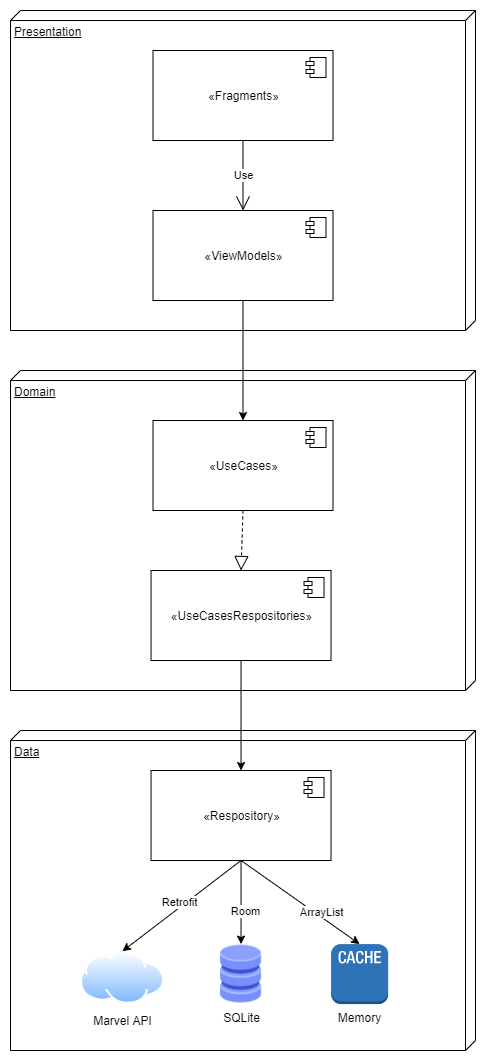

The diagram above was exported from draw.io. Its source (the exported page's mxGraphModel, read from the mxfile embedded in the PNG):
<mxGraphModel dx="1662" dy="762" grid="1" gridSize="10" guides="1" tooltips="1" connect="1" arrows="1" fold="1" page="1" pageScale="1" pageWidth="827" pageHeight="1169" math="0" shadow="0">
  <root>
    <mxCell id="0" />
    <mxCell id="1" parent="0" />
    <mxCell id="06S-L-hXKfyBVcENN06T-10" value="Domain" style="verticalAlign=top;align=left;spacingTop=8;spacingLeft=2;spacingRight=12;shape=cube;size=10;direction=south;fontStyle=4;html=1;" vertex="1" parent="1">
      <mxGeometry x="240" y="400" width="465" height="320" as="geometry" />
    </mxCell>
    <mxCell id="06S-L-hXKfyBVcENN06T-9" value="Presentation" style="verticalAlign=top;align=left;spacingTop=8;spacingLeft=2;spacingRight=12;shape=cube;size=10;direction=south;fontStyle=4;html=1;" vertex="1" parent="1">
      <mxGeometry x="240" y="40" width="465" height="320" as="geometry" />
    </mxCell>
    <mxCell id="06S-L-hXKfyBVcENN06T-1" value="«Fragments»&lt;br&gt;" style="html=1;dropTarget=0;" vertex="1" parent="1">
      <mxGeometry x="382.5" y="80" width="180" height="90" as="geometry" />
    </mxCell>
    <mxCell id="06S-L-hXKfyBVcENN06T-2" value="" style="shape=module;jettyWidth=8;jettyHeight=4;" vertex="1" parent="06S-L-hXKfyBVcENN06T-1">
      <mxGeometry x="1" width="20" height="20" relative="1" as="geometry">
        <mxPoint x="-27" y="7" as="offset" />
      </mxGeometry>
    </mxCell>
    <mxCell id="06S-L-hXKfyBVcENN06T-24" style="edgeStyle=orthogonalEdgeStyle;rounded=0;orthogonalLoop=1;jettySize=auto;html=1;" edge="1" parent="1" source="06S-L-hXKfyBVcENN06T-3" target="06S-L-hXKfyBVcENN06T-5">
      <mxGeometry relative="1" as="geometry" />
    </mxCell>
    <mxCell id="06S-L-hXKfyBVcENN06T-3" value="«ViewModels»" style="html=1;dropTarget=0;" vertex="1" parent="1">
      <mxGeometry x="382.5" y="240" width="180" height="90" as="geometry" />
    </mxCell>
    <mxCell id="06S-L-hXKfyBVcENN06T-4" value="" style="shape=module;jettyWidth=8;jettyHeight=4;" vertex="1" parent="06S-L-hXKfyBVcENN06T-3">
      <mxGeometry x="1" width="20" height="20" relative="1" as="geometry">
        <mxPoint x="-27" y="7" as="offset" />
      </mxGeometry>
    </mxCell>
    <mxCell id="06S-L-hXKfyBVcENN06T-5" value="«UseCases»" style="html=1;dropTarget=0;" vertex="1" parent="1">
      <mxGeometry x="382.5" y="450" width="180" height="90" as="geometry" />
    </mxCell>
    <mxCell id="06S-L-hXKfyBVcENN06T-6" value="" style="shape=module;jettyWidth=8;jettyHeight=4;" vertex="1" parent="06S-L-hXKfyBVcENN06T-5">
      <mxGeometry x="1" width="20" height="20" relative="1" as="geometry">
        <mxPoint x="-27" y="7" as="offset" />
      </mxGeometry>
    </mxCell>
    <mxCell id="06S-L-hXKfyBVcENN06T-7" value="«UseCasesRespositories»" style="html=1;dropTarget=0;" vertex="1" parent="1">
      <mxGeometry x="380.53" y="600" width="180" height="90" as="geometry" />
    </mxCell>
    <mxCell id="06S-L-hXKfyBVcENN06T-8" value="" style="shape=module;jettyWidth=8;jettyHeight=4;" vertex="1" parent="06S-L-hXKfyBVcENN06T-7">
      <mxGeometry x="1" width="20" height="20" relative="1" as="geometry">
        <mxPoint x="-27" y="7" as="offset" />
      </mxGeometry>
    </mxCell>
    <mxCell id="06S-L-hXKfyBVcENN06T-11" value="Data" style="verticalAlign=top;align=left;spacingTop=8;spacingLeft=2;spacingRight=12;shape=cube;size=10;direction=south;fontStyle=4;html=1;" vertex="1" parent="1">
      <mxGeometry x="240" y="760" width="465" height="320" as="geometry" />
    </mxCell>
    <mxCell id="06S-L-hXKfyBVcENN06T-12" value="«Respository»" style="html=1;dropTarget=0;" vertex="1" parent="1">
      <mxGeometry x="380.53" y="800" width="180" height="90" as="geometry" />
    </mxCell>
    <mxCell id="06S-L-hXKfyBVcENN06T-13" value="" style="shape=module;jettyWidth=8;jettyHeight=4;" vertex="1" parent="06S-L-hXKfyBVcENN06T-12">
      <mxGeometry x="1" width="20" height="20" relative="1" as="geometry">
        <mxPoint x="-27" y="7" as="offset" />
      </mxGeometry>
    </mxCell>
    <mxCell id="06S-L-hXKfyBVcENN06T-14" value="Memory" style="outlineConnect=0;dashed=0;verticalLabelPosition=bottom;verticalAlign=top;align=center;html=1;shape=mxgraph.aws3.cache_node;fillColor=#2E73B8;gradientColor=none;" vertex="1" parent="1">
      <mxGeometry x="560.5300000000001" y="973.5900000000003" width="57.14" height="60" as="geometry" />
    </mxCell>
    <mxCell id="06S-L-hXKfyBVcENN06T-15" value="SQLite" style="shape=image;html=1;verticalAlign=top;verticalLabelPosition=bottom;labelBackgroundColor=#ffffff;imageAspect=0;aspect=fixed;image=https://cdn2.iconfinder.com/data/icons/whcompare-isometric-web-hosting-servers/50/database-128.png" vertex="1" parent="1">
      <mxGeometry x="440.53" y="973.59" width="60" height="60" as="geometry" />
    </mxCell>
    <mxCell id="06S-L-hXKfyBVcENN06T-16" value="Marvel API" style="aspect=fixed;perimeter=ellipsePerimeter;html=1;align=center;shadow=0;dashed=0;spacingTop=3;image;image=img/lib/active_directory/internet_cloud.svg;" vertex="1" parent="1">
      <mxGeometry x="310" y="980.7200000000001" width="83.92" height="52.87" as="geometry" />
    </mxCell>
    <mxCell id="06S-L-hXKfyBVcENN06T-18" value="" style="endArrow=classic;html=1;rounded=0;exitX=0.5;exitY=1;exitDx=0;exitDy=0;entryX=0.5;entryY=0;entryDx=0;entryDy=0;" edge="1" parent="1" source="06S-L-hXKfyBVcENN06T-12" target="06S-L-hXKfyBVcENN06T-16">
      <mxGeometry width="50" height="50" relative="1" as="geometry">
        <mxPoint x="390" y="910" as="sourcePoint" />
        <mxPoint x="440" y="860" as="targetPoint" />
      </mxGeometry>
    </mxCell>
    <mxCell id="06S-L-hXKfyBVcENN06T-21" value="Retrofit" style="edgeLabel;html=1;align=center;verticalAlign=middle;resizable=0;points=[];" vertex="1" connectable="0" parent="06S-L-hXKfyBVcENN06T-18">
      <mxGeometry x="-0.3816" y="1" relative="1" as="geometry">
        <mxPoint x="-26" y="13" as="offset" />
      </mxGeometry>
    </mxCell>
    <mxCell id="06S-L-hXKfyBVcENN06T-19" value="Room" style="endArrow=classic;html=1;rounded=0;exitX=0.5;exitY=1;exitDx=0;exitDy=0;entryX=0.5;entryY=0;entryDx=0;entryDy=0;" edge="1" parent="1" source="06S-L-hXKfyBVcENN06T-12" target="06S-L-hXKfyBVcENN06T-15">
      <mxGeometry x="0.2275" y="4" width="50" height="50" relative="1" as="geometry">
        <mxPoint x="390" y="910" as="sourcePoint" />
        <mxPoint x="440" y="860" as="targetPoint" />
        <mxPoint as="offset" />
      </mxGeometry>
    </mxCell>
    <mxCell id="06S-L-hXKfyBVcENN06T-20" value="" style="endArrow=classic;html=1;rounded=0;exitX=0.5;exitY=1;exitDx=0;exitDy=0;entryX=0.5;entryY=0;entryDx=0;entryDy=0;entryPerimeter=0;" edge="1" parent="1" source="06S-L-hXKfyBVcENN06T-12" target="06S-L-hXKfyBVcENN06T-14">
      <mxGeometry width="50" height="50" relative="1" as="geometry">
        <mxPoint x="390" y="910" as="sourcePoint" />
        <mxPoint x="440" y="860" as="targetPoint" />
      </mxGeometry>
    </mxCell>
    <mxCell id="06S-L-hXKfyBVcENN06T-22" value="ArrayList" style="edgeLabel;html=1;align=center;verticalAlign=middle;resizable=0;points=[];" vertex="1" connectable="0" parent="06S-L-hXKfyBVcENN06T-20">
      <mxGeometry x="0.2991" y="1" relative="1" as="geometry">
        <mxPoint x="3" y="-2" as="offset" />
      </mxGeometry>
    </mxCell>
    <mxCell id="06S-L-hXKfyBVcENN06T-25" value="" style="endArrow=block;dashed=1;endFill=0;endSize=12;html=1;rounded=0;entryX=0.5;entryY=0;entryDx=0;entryDy=0;exitX=0.5;exitY=1;exitDx=0;exitDy=0;" edge="1" parent="1" source="06S-L-hXKfyBVcENN06T-5" target="06S-L-hXKfyBVcENN06T-7">
      <mxGeometry width="160" relative="1" as="geometry">
        <mxPoint x="340" y="490" as="sourcePoint" />
        <mxPoint x="500" y="490" as="targetPoint" />
      </mxGeometry>
    </mxCell>
    <mxCell id="06S-L-hXKfyBVcENN06T-26" value="Use" style="endArrow=open;endSize=12;dashed=0&#10;;html=1;rounded=0;exitX=0.5;exitY=1;exitDx=0;exitDy=0;" edge="1" parent="1" source="06S-L-hXKfyBVcENN06T-1" target="06S-L-hXKfyBVcENN06T-3">
      <mxGeometry width="160" relative="1" as="geometry">
        <mxPoint x="340" y="290" as="sourcePoint" />
        <mxPoint x="500" y="290" as="targetPoint" />
      </mxGeometry>
    </mxCell>
    <mxCell id="06S-L-hXKfyBVcENN06T-23" style="edgeStyle=orthogonalEdgeStyle;rounded=0;orthogonalLoop=1;jettySize=auto;html=1;" edge="1" parent="1" source="06S-L-hXKfyBVcENN06T-7" target="06S-L-hXKfyBVcENN06T-12">
      <mxGeometry relative="1" as="geometry" />
    </mxCell>
  </root>
</mxGraphModel>